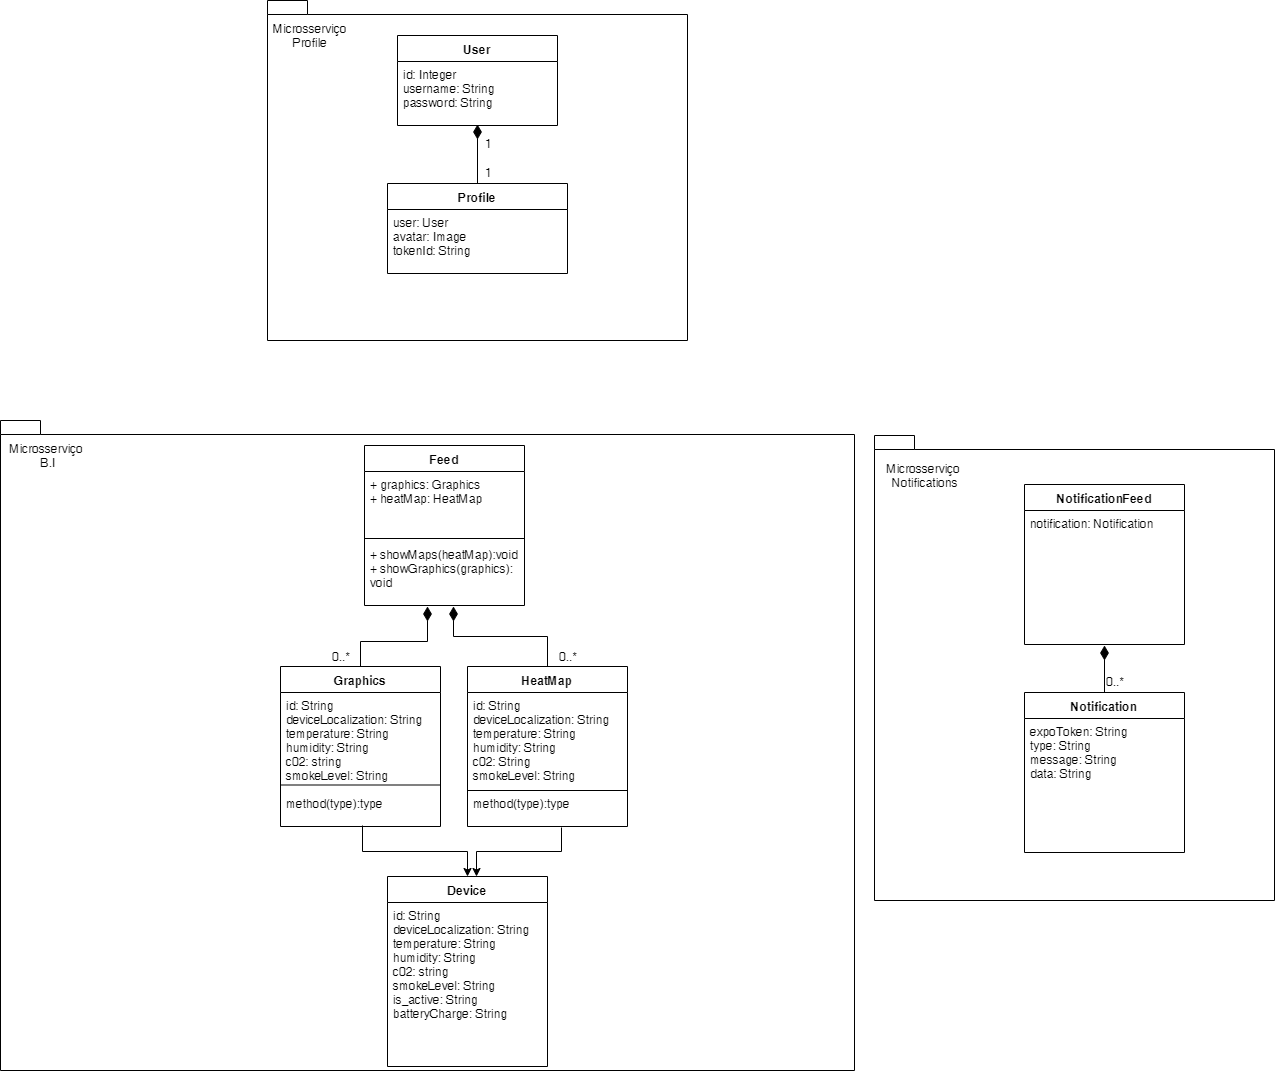

The diagram above was exported from draw.io. Its source (the exported page's mxGraphModel, read from the mxfile embedded in the PNG):
<mxGraphModel dx="1408" dy="748" grid="1" gridSize="10" guides="1" tooltips="1" connect="1" arrows="1" fold="1" page="1" pageScale="1" pageWidth="1169" pageHeight="827" math="0" shadow="0">
  <root>
    <mxCell id="0" />
    <mxCell id="1" parent="0" />
    <mxCell id="xda7O5H_641PYg0_fZgk-14" value="" style="shape=folder;fontStyle=1;spacingTop=10;tabWidth=40;tabHeight=14;tabPosition=left;html=1;" parent="1" vertex="1">
      <mxGeometry x="293" y="20" width="420" height="340" as="geometry" />
    </mxCell>
    <mxCell id="HwlZvuwyr5neNqJ9cVxd-2" value="" style="shape=folder;fontStyle=1;spacingTop=10;tabWidth=40;tabHeight=14;tabPosition=left;html=1;" parent="1" vertex="1">
      <mxGeometry x="900" y="455" width="400" height="465" as="geometry" />
    </mxCell>
    <mxCell id="xda7O5H_641PYg0_fZgk-8" style="edgeStyle=orthogonalEdgeStyle;rounded=0;orthogonalLoop=1;jettySize=auto;html=1;entryX=0.5;entryY=0.984;entryDx=0;entryDy=0;entryPerimeter=0;endArrow=diamondThin;endFill=1;endSize=12;" parent="1" source="HwlZvuwyr5neNqJ9cVxd-13" target="xda7O5H_641PYg0_fZgk-5" edge="1">
      <mxGeometry relative="1" as="geometry" />
    </mxCell>
    <mxCell id="HwlZvuwyr5neNqJ9cVxd-13" value="Profile" style="swimlane;fontStyle=1;align=center;verticalAlign=top;childLayout=stackLayout;horizontal=1;startSize=26;horizontalStack=0;resizeParent=1;resizeParentMax=0;resizeLast=0;collapsible=1;marginBottom=0;" parent="1" vertex="1">
      <mxGeometry x="413" y="203" width="180" height="90" as="geometry" />
    </mxCell>
    <mxCell id="HwlZvuwyr5neNqJ9cVxd-14" value="user: User&#10;avatar: Image&#10;tokenId: String&#10;" style="text;strokeColor=none;fillColor=none;align=left;verticalAlign=top;spacingLeft=4;spacingRight=4;overflow=hidden;rotatable=0;points=[[0,0.5],[1,0.5]];portConstraint=eastwest;" parent="HwlZvuwyr5neNqJ9cVxd-13" vertex="1">
      <mxGeometry y="26" width="180" height="64" as="geometry" />
    </mxCell>
    <mxCell id="xda7O5H_641PYg0_fZgk-4" value="User" style="swimlane;fontStyle=1;align=center;verticalAlign=top;childLayout=stackLayout;horizontal=1;startSize=26;horizontalStack=0;resizeParent=1;resizeParentMax=0;resizeLast=0;collapsible=1;marginBottom=0;" parent="1" vertex="1">
      <mxGeometry x="423" y="55" width="160" height="90" as="geometry" />
    </mxCell>
    <mxCell id="xda7O5H_641PYg0_fZgk-5" value="id: Integer&#10;username: String&#10;password: String&#10;&#10;" style="text;strokeColor=none;fillColor=none;align=left;verticalAlign=top;spacingLeft=4;spacingRight=4;overflow=hidden;rotatable=0;points=[[0,0.5],[1,0.5]];portConstraint=eastwest;" parent="xda7O5H_641PYg0_fZgk-4" vertex="1">
      <mxGeometry y="26" width="160" height="64" as="geometry" />
    </mxCell>
    <mxCell id="xda7O5H_641PYg0_fZgk-9" value="1" style="text;html=1;resizable=0;points=[];autosize=1;align=left;verticalAlign=top;spacingTop=-4;" parent="1" vertex="1">
      <mxGeometry x="509" y="154" width="20" height="20" as="geometry" />
    </mxCell>
    <mxCell id="xda7O5H_641PYg0_fZgk-12" value="1" style="text;html=1;resizable=0;points=[];autosize=1;align=left;verticalAlign=top;spacingTop=-4;" parent="1" vertex="1">
      <mxGeometry x="509" y="183" width="20" height="20" as="geometry" />
    </mxCell>
    <mxCell id="xda7O5H_641PYg0_fZgk-15" value="Microsserviço&lt;br&gt;Profile" style="text;html=1;strokeColor=none;fillColor=none;align=center;verticalAlign=middle;whiteSpace=wrap;rounded=0;" parent="1" vertex="1">
      <mxGeometry x="316" y="45" width="40" height="20" as="geometry" />
    </mxCell>
    <mxCell id="xda7O5H_641PYg0_fZgk-16" value="" style="shape=folder;fontStyle=1;spacingTop=10;tabWidth=40;tabHeight=14;tabPosition=left;html=1;" parent="1" vertex="1">
      <mxGeometry x="26" y="440" width="854" height="650" as="geometry" />
    </mxCell>
    <mxCell id="xda7O5H_641PYg0_fZgk-18" value="Microsserviço&amp;nbsp;&lt;br&gt;B.I" style="text;html=1;strokeColor=none;fillColor=none;align=center;verticalAlign=middle;whiteSpace=wrap;rounded=0;" parent="1" vertex="1">
      <mxGeometry x="53" y="465" width="40" height="20" as="geometry" />
    </mxCell>
    <mxCell id="x1-XJ4dqs2hLHZECoEAy-11" style="edgeStyle=orthogonalEdgeStyle;rounded=0;orthogonalLoop=1;jettySize=auto;html=1;entryX=0.513;entryY=0.993;entryDx=0;entryDy=0;entryPerimeter=0;endArrow=none;endFill=0;startArrow=classic;startFill=1;" parent="1" source="XRQRSSsctnRxfU3ucvW7-1" target="x1-XJ4dqs2hLHZECoEAy-4" edge="1">
      <mxGeometry relative="1" as="geometry" />
    </mxCell>
    <mxCell id="XRQRSSsctnRxfU3ucvW7-1" value="Device" style="swimlane;fontStyle=1;align=center;verticalAlign=top;childLayout=stackLayout;horizontal=1;startSize=26;horizontalStack=0;resizeParent=1;resizeParentMax=0;resizeLast=0;collapsible=1;marginBottom=0;" parent="1" vertex="1">
      <mxGeometry x="413" y="896" width="160" height="190" as="geometry" />
    </mxCell>
    <mxCell id="XRQRSSsctnRxfU3ucvW7-2" value="id: String&#10;deviceLocalization: String&#10;temperature: String&#10;humidity: String&#10;c02: string&#10;smokeLevel: String&#10;is_active: String&#10;batteryCharge: String&#10;&#10;&#10;" style="text;strokeColor=none;fillColor=none;align=left;verticalAlign=top;spacingLeft=4;spacingRight=4;overflow=hidden;rotatable=0;points=[[0,0.5],[1,0.5]];portConstraint=eastwest;" parent="XRQRSSsctnRxfU3ucvW7-1" vertex="1">
      <mxGeometry y="26" width="160" height="164" as="geometry" />
    </mxCell>
    <mxCell id="x1-XJ4dqs2hLHZECoEAy-15" style="edgeStyle=orthogonalEdgeStyle;rounded=0;orthogonalLoop=1;jettySize=auto;html=1;exitX=0.5;exitY=0;exitDx=0;exitDy=0;entryX=0.394;entryY=1.007;entryDx=0;entryDy=0;entryPerimeter=0;startArrow=none;startFill=0;endArrow=diamondThin;endFill=1;endSize=12;" parent="1" source="x1-XJ4dqs2hLHZECoEAy-3" target="x1-XJ4dqs2hLHZECoEAy-9" edge="1">
      <mxGeometry relative="1" as="geometry" />
    </mxCell>
    <mxCell id="x1-XJ4dqs2hLHZECoEAy-3" value="Graphics" style="swimlane;fontStyle=1;align=center;verticalAlign=top;childLayout=stackLayout;horizontal=1;startSize=26;horizontalStack=0;resizeParent=1;resizeParentMax=0;resizeLast=0;collapsible=1;marginBottom=0;" parent="1" vertex="1">
      <mxGeometry x="306" y="686" width="160" height="160" as="geometry" />
    </mxCell>
    <mxCell id="x1-XJ4dqs2hLHZECoEAy-4" value="id: String&#10;deviceLocalization: String&#10;temperature: String&#10;humidity: String&#10;c02: string&#10;smokeLevel: String&#10;&#10;method(type):type&#10;&#10;&#10;" style="text;strokeColor=none;fillColor=none;align=left;verticalAlign=top;spacingLeft=4;spacingRight=4;overflow=hidden;rotatable=0;points=[[0,0.5],[1,0.5]];portConstraint=eastwest;" parent="x1-XJ4dqs2hLHZECoEAy-3" vertex="1">
      <mxGeometry y="26" width="160" height="134" as="geometry" />
    </mxCell>
    <mxCell id="SDtHvGDjC6ImNdhmYQYn-9" value="" style="endArrow=none;html=1;exitX=0;exitY=0.5;exitDx=0;exitDy=0;entryX=1;entryY=0.5;entryDx=0;entryDy=0;" parent="x1-XJ4dqs2hLHZECoEAy-3" edge="1">
      <mxGeometry width="50" height="50" relative="1" as="geometry">
        <mxPoint y="118.5" as="sourcePoint" />
        <mxPoint x="160" y="118.5" as="targetPoint" />
      </mxGeometry>
    </mxCell>
    <mxCell id="x1-XJ4dqs2hLHZECoEAy-16" style="edgeStyle=orthogonalEdgeStyle;rounded=0;orthogonalLoop=1;jettySize=auto;html=1;exitX=0.5;exitY=0;exitDx=0;exitDy=0;entryX=0.556;entryY=1.007;entryDx=0;entryDy=0;entryPerimeter=0;startArrow=none;startFill=0;endArrow=diamondThin;endFill=1;endSize=12;" parent="1" source="x1-XJ4dqs2hLHZECoEAy-5" target="x1-XJ4dqs2hLHZECoEAy-9" edge="1">
      <mxGeometry relative="1" as="geometry">
        <Array as="points">
          <mxPoint x="573" y="656" />
          <mxPoint x="479" y="656" />
        </Array>
      </mxGeometry>
    </mxCell>
    <mxCell id="x1-XJ4dqs2hLHZECoEAy-5" value="HeatMap" style="swimlane;fontStyle=1;align=center;verticalAlign=top;childLayout=stackLayout;horizontal=1;startSize=26;horizontalStack=0;resizeParent=1;resizeParentMax=0;resizeLast=0;collapsible=1;marginBottom=0;" parent="1" vertex="1">
      <mxGeometry x="493" y="686" width="160" height="160" as="geometry" />
    </mxCell>
    <mxCell id="x1-XJ4dqs2hLHZECoEAy-6" value="id: String&#10;deviceLocalization: String&#10;temperature: String&#10;humidity: String&#10;c02: String&#10;smokeLevel: String&#10;&#10;method(type):type&#10;&#10;&#10;&#10;" style="text;strokeColor=none;fillColor=none;align=left;verticalAlign=top;spacingLeft=4;spacingRight=4;overflow=hidden;rotatable=0;points=[[0,0.5],[1,0.5]];portConstraint=eastwest;" parent="x1-XJ4dqs2hLHZECoEAy-5" vertex="1">
      <mxGeometry y="26" width="160" height="134" as="geometry" />
    </mxCell>
    <mxCell id="SDtHvGDjC6ImNdhmYQYn-10" value="" style="endArrow=none;html=1;exitX=0;exitY=0.5;exitDx=0;exitDy=0;entryX=1;entryY=0.5;entryDx=0;entryDy=0;" parent="x1-XJ4dqs2hLHZECoEAy-5" edge="1">
      <mxGeometry width="50" height="50" relative="1" as="geometry">
        <mxPoint y="124" as="sourcePoint" />
        <mxPoint x="160" y="124" as="targetPoint" />
      </mxGeometry>
    </mxCell>
    <mxCell id="x1-XJ4dqs2hLHZECoEAy-8" value="Feed" style="swimlane;fontStyle=1;align=center;verticalAlign=top;childLayout=stackLayout;horizontal=1;startSize=26;horizontalStack=0;resizeParent=1;resizeParentMax=0;resizeLast=0;collapsible=1;marginBottom=0;" parent="1" vertex="1">
      <mxGeometry x="390" y="465" width="160" height="160" as="geometry" />
    </mxCell>
    <mxCell id="x1-XJ4dqs2hLHZECoEAy-9" value="+ graphics: Graphics&#10;+ heatMap: HeatMap&#10;&#10;&#10;&#10;+ showMaps(heatMap):void&#10;+ showGraphics(graphics): &#10;void&#10;&#10;" style="text;strokeColor=none;fillColor=none;align=left;verticalAlign=top;spacingLeft=4;spacingRight=4;overflow=hidden;rotatable=0;points=[[0,0.5],[1,0.5]];portConstraint=eastwest;" parent="x1-XJ4dqs2hLHZECoEAy-8" vertex="1">
      <mxGeometry y="26" width="160" height="134" as="geometry" />
    </mxCell>
    <mxCell id="SDtHvGDjC6ImNdhmYQYn-2" value="" style="endArrow=none;html=1;exitX=0;exitY=0.5;exitDx=0;exitDy=0;entryX=1;entryY=0.5;entryDx=0;entryDy=0;" parent="x1-XJ4dqs2hLHZECoEAy-8" source="x1-XJ4dqs2hLHZECoEAy-9" target="x1-XJ4dqs2hLHZECoEAy-9" edge="1">
      <mxGeometry width="50" height="50" relative="1" as="geometry">
        <mxPoint y="155" as="sourcePoint" />
        <mxPoint x="50" y="105" as="targetPoint" />
      </mxGeometry>
    </mxCell>
    <mxCell id="x1-XJ4dqs2hLHZECoEAy-12" style="edgeStyle=orthogonalEdgeStyle;rounded=0;orthogonalLoop=1;jettySize=auto;html=1;entryX=0.588;entryY=1.007;entryDx=0;entryDy=0;entryPerimeter=0;exitX=0.556;exitY=0;exitDx=0;exitDy=0;exitPerimeter=0;startArrow=classic;startFill=1;endArrow=none;endFill=0;" parent="1" source="XRQRSSsctnRxfU3ucvW7-1" target="x1-XJ4dqs2hLHZECoEAy-6" edge="1">
      <mxGeometry relative="1" as="geometry">
        <mxPoint x="503" y="890" as="sourcePoint" />
        <mxPoint x="398" y="855" as="targetPoint" />
      </mxGeometry>
    </mxCell>
    <mxCell id="x1-XJ4dqs2hLHZECoEAy-18" value="0..*" style="text;html=1;strokeColor=none;fillColor=none;align=center;verticalAlign=middle;whiteSpace=wrap;rounded=0;" parent="1" vertex="1">
      <mxGeometry x="573" y="666" width="40" height="20" as="geometry" />
    </mxCell>
    <mxCell id="x1-XJ4dqs2hLHZECoEAy-19" value="0..*" style="text;html=1;strokeColor=none;fillColor=none;align=center;verticalAlign=middle;whiteSpace=wrap;rounded=0;" parent="1" vertex="1">
      <mxGeometry x="346" y="666" width="40" height="20" as="geometry" />
    </mxCell>
    <mxCell id="x1-XJ4dqs2hLHZECoEAy-20" value="Microsserviço&amp;nbsp;&lt;br&gt;Notifications" style="text;html=1;strokeColor=none;fillColor=none;align=center;verticalAlign=middle;whiteSpace=wrap;rounded=0;" parent="1" vertex="1">
      <mxGeometry x="930" y="485" width="40" height="20" as="geometry" />
    </mxCell>
    <mxCell id="FnRV_Ah3UawyvyM_SSsX-4" style="edgeStyle=orthogonalEdgeStyle;rounded=0;orthogonalLoop=1;jettySize=auto;html=1;exitX=0.5;exitY=0;exitDx=0;exitDy=0;entryX=0.5;entryY=1.007;entryDx=0;entryDy=0;entryPerimeter=0;endArrow=diamondThin;endFill=1;endSize=12;" parent="1" source="x1-XJ4dqs2hLHZECoEAy-22" target="FnRV_Ah3UawyvyM_SSsX-3" edge="1">
      <mxGeometry relative="1" as="geometry" />
    </mxCell>
    <mxCell id="x1-XJ4dqs2hLHZECoEAy-22" value="Notification" style="swimlane;fontStyle=1;align=center;verticalAlign=top;childLayout=stackLayout;horizontal=1;startSize=26;horizontalStack=0;resizeParent=1;resizeParentMax=0;resizeLast=0;collapsible=1;marginBottom=0;" parent="1" vertex="1">
      <mxGeometry x="1050" y="712" width="160" height="160" as="geometry" />
    </mxCell>
    <mxCell id="x1-XJ4dqs2hLHZECoEAy-23" value="expoToken: String&#10;type: String&#10;message: String&#10;data: String&#10;&#10;&#10;&#10;" style="text;strokeColor=none;fillColor=none;align=left;verticalAlign=top;spacingLeft=4;spacingRight=4;overflow=hidden;rotatable=0;points=[[0,0.5],[1,0.5]];portConstraint=eastwest;" parent="x1-XJ4dqs2hLHZECoEAy-22" vertex="1">
      <mxGeometry y="26" width="160" height="134" as="geometry" />
    </mxCell>
    <mxCell id="FnRV_Ah3UawyvyM_SSsX-2" value="NotificationFeed" style="swimlane;fontStyle=1;align=center;verticalAlign=top;childLayout=stackLayout;horizontal=1;startSize=26;horizontalStack=0;resizeParent=1;resizeParentMax=0;resizeLast=0;collapsible=1;marginBottom=0;" parent="1" vertex="1">
      <mxGeometry x="1050" y="504" width="160" height="160" as="geometry" />
    </mxCell>
    <mxCell id="FnRV_Ah3UawyvyM_SSsX-3" value="notification: Notification" style="text;strokeColor=none;fillColor=none;align=left;verticalAlign=top;spacingLeft=4;spacingRight=4;overflow=hidden;rotatable=0;points=[[0,0.5],[1,0.5]];portConstraint=eastwest;" parent="FnRV_Ah3UawyvyM_SSsX-2" vertex="1">
      <mxGeometry y="26" width="160" height="134" as="geometry" />
    </mxCell>
    <mxCell id="FnRV_Ah3UawyvyM_SSsX-5" value="0..*" style="text;html=1;strokeColor=none;fillColor=none;align=center;verticalAlign=middle;whiteSpace=wrap;rounded=0;" parent="1" vertex="1">
      <mxGeometry x="1120" y="691" width="40" height="20" as="geometry" />
    </mxCell>
  </root>
</mxGraphModel>